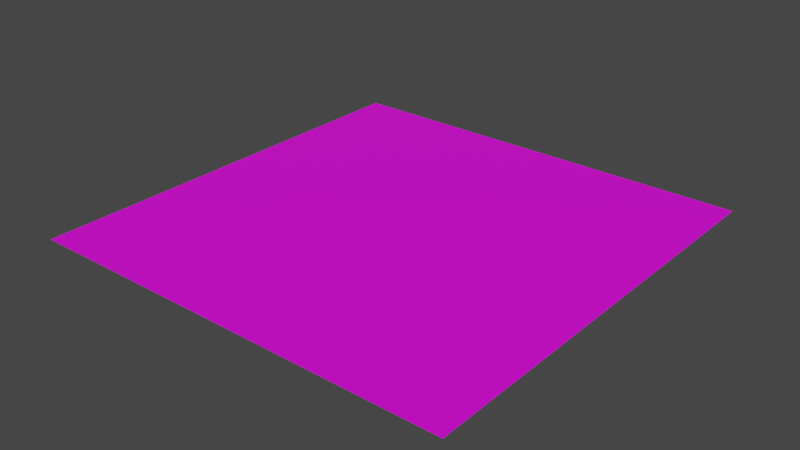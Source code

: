 # Source: void.blend  (saved by Blender 2.80.75; exported with 4.5.12 LTS)
import bpy
from mathutils import Matrix  # noqa: F401  (used for matrix-valued properties, if any)

bpy.ops.wm.read_factory_settings(use_empty=True)
scene = bpy.context.scene
scene.name = 'Scene'

# ---- collections
col_collection = bpy.data.collections.new('Collection'); scene.collection.children.link(col_collection)

# ---- images (referenced by path relative to the original .blend; pixels are not part of the script)
import os
ASSET_DIR = os.environ.get("B2B_ASSET_DIR", "")  # directory of the original .blend (textures are referenced by path, not embedded)
HERE = os.path.dirname(os.path.abspath(__file__))  # packed textures are extracted next to this script under _unpacked/

def load_image(name, relpath, width, height, colorspace="sRGB"):
    """Load a texture the original file referenced (path relative to the .blend, or extracted next to this script)."""
    p = next((c for c in (os.path.join(HERE, relpath), os.path.join(ASSET_DIR, relpath)) if relpath and os.path.exists(c)), "")
    if p:
        img = bpy.data.images.load(p, check_existing=True)
        img.name = name
    else:  # same state as the original file: an image datablock whose file is absent (Cycles renders it pink)
        img = bpy.data.images.new(name, width, height)
        img.source = "FILE"
        img.filepath = "//" + (relpath or name)
    img.colorspace_settings.name = colorspace
    return img
img_void_png = load_image('void.png', 'void.png', 1024, 1024, 'sRGB')

# ---- materials (node trees are filled in below, after node groups)
mat_material_001 = bpy.data.materials.new('Material.001')
mat_material_001.use_transparent_shadow = False

# ---- material node trees
mat_material_001.use_nodes = True; mat_material_001.node_tree.nodes.clear()
_N = mat_material_001.node_tree.nodes; _L = mat_material_001.node_tree.links
n0 = _N.new('ShaderNodeOutputMaterial'); n0.name = 'Material Output'; n0.location = (300, 300)
n1 = _N.new('ShaderNodeBsdfPrincipled'); n1.name = 'Principled BSDF'; n1.location = (10, 300)
n1.distribution = 'GGX'
n1.subsurface_method = 'BURLEY'
n1.inputs[3].default_value = 1.45
n1.inputs[27].default_value = (0.0, 0.0, 0.0, 1.0)
n1.inputs[28].default_value = 1.0
n2 = _N.new('ShaderNodeTexImage'); n2.name = 'Image Texture'; n2.location = (-280, 280)
n2.image = img_void_png
_L.new(n1.outputs[0], n0.inputs[0])
_L.new(n2.outputs[0], n1.inputs[0])
n0.is_active_output = True

# ---- world
world_world = bpy.data.worlds.new('World'); scene.world = world_world
world_world.use_nodes = True; world_world.node_tree.nodes.clear()
_N = world_world.node_tree.nodes; _L = world_world.node_tree.links
n0 = _N.new('ShaderNodeOutputWorld'); n0.name = 'World Output'; n0.location = (300, 300)
n1 = _N.new('ShaderNodeBackground'); n1.name = 'Background'; n1.location = (10, 300)
n1.inputs[0].default_value = (0.05088, 0.05088, 0.05088, 1.0)
_L.new(n1.outputs[0], n0.inputs[0])
n0.is_active_output = True
world_world.color = (0.05088, 0.05088, 0.05088)
world_world.use_sun_shadow = False
world_world.sun_shadow_jitter_overblur = 0.0

# ---- meshes
me_plane = bpy.data.meshes.new('Plane')
me_plane.from_pydata([(-1.0, -1.0, 0.0), (1.0, -1.0, 0.0), (-1.0, 1.0, 0.0), (1.0, 1.0, 0.0)], [], [(0, 1, 3, 2)])
_uv = me_plane.uv_layers.new(name='UVMap')
_uv.uv.foreach_set('vector', [0.0, 0.0, 1.0, 0.0, 1.0, 1.0, 0.0, 1.0])
me_plane.materials.append(mat_material_001)
me_plane.use_remesh_preserve_volume = False
me_plane.use_remesh_preserve_attributes = False
me_plane.use_mirror_vertex_groups = False
me_plane.update()

# ---- objects
ob_plane = bpy.data.objects.new('Plane', me_plane)

# ---- transforms, parenting, visibility, modifiers, constraints
ob_plane.location = (0.0, 0.0, 0.0)
ob_plane.scale = (25.0, 25.0, 25.0)
ob_plane.lineart.crease_threshold = 0.0

# ---- collection membership
col_collection.objects.link(ob_plane)

# ---- scene / render settings (as saved in the file)
scene.frame_start = 1; scene.frame_end = 250; scene.frame_set(1)
scene.render.engine = 'BLENDER_EEVEE_NEXT'
scene.cycles.use_denoising = False
scene.cycles.samples = 128
scene.cycles.sampling_pattern = 'TABULATED_SOBOL'
scene.cycles.use_adaptive_sampling = False
scene.cycles.use_light_tree = False
scene.view_settings.view_transform = 'Filmic'
bpy.context.view_layer.update()

# ---- added for rendering (the .blend has no active camera and no usable light): camera, sun
cam_auto = bpy.data.cameras.new('AutoCamera')
cam_auto.lens = 50.0
cam_auto.sensor_width = 36.0
cam_auto.clip_end = 1148.17
ob_auto_camera = bpy.data.objects.new('AutoCamera', cam_auto)
scene.collection.objects.link(ob_auto_camera)
ob_auto_camera.location = (65.4233, -78.5079, 52.3386)
ob_auto_camera.rotation_euler = (1.09748, -7.21219e-08, 0.694738)
scene.camera = ob_auto_camera
light_auto_sun = bpy.data.lights.new('AutoSun', 'SUN')
light_auto_sun.energy = 3.0
light_auto_sun.angle = 0.0523599
ob_auto_sun = bpy.data.objects.new('AutoSun', light_auto_sun)
scene.collection.objects.link(ob_auto_sun)
ob_auto_sun.rotation_euler = (0.872665, 0.174533, 0.523599)
bpy.context.view_layer.update()
